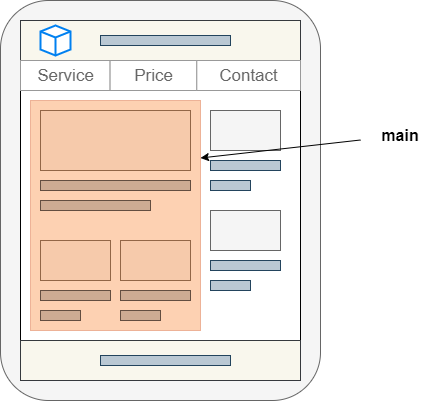

The diagram above was exported from draw.io. Its source (the exported page's mxGraphModel, read from the mxfile embedded in the PNG):
<mxGraphModel dx="892" dy="349" grid="1" gridSize="10" guides="1" tooltips="1" connect="1" arrows="1" fold="1" page="1" pageScale="1" pageWidth="827" pageHeight="1169" background="#FFFFFF" math="0" shadow="0">
  <root>
    <mxCell id="0" />
    <mxCell id="1" parent="0" />
    <mxCell id="2" value="" style="rounded=1;whiteSpace=wrap;html=1;fillColor=#f5f5f5;strokeColor=#666666;fontColor=#333333;" parent="1" vertex="1">
      <mxGeometry x="80" y="40" width="320" height="400" as="geometry" />
    </mxCell>
    <mxCell id="3" value="" style="rounded=0;whiteSpace=wrap;html=1;" parent="1" vertex="1">
      <mxGeometry x="100" y="60" width="280" height="360" as="geometry" />
    </mxCell>
    <mxCell id="4" value="" style="rounded=0;whiteSpace=wrap;html=1;fillColor=#f9f7ed;strokeColor=#36393d;" parent="1" vertex="1">
      <mxGeometry x="100" y="60" width="280" height="40" as="geometry" />
    </mxCell>
    <mxCell id="6" value="" style="html=1;verticalLabelPosition=bottom;align=center;labelBackgroundColor=#ffffff;verticalAlign=top;strokeWidth=2;strokeColor=#0080F0;shadow=0;dashed=0;shape=mxgraph.ios7.icons.cube;" parent="1" vertex="1">
      <mxGeometry x="120" y="65" width="30" height="30" as="geometry" />
    </mxCell>
    <mxCell id="7" value="" style="rounded=0;whiteSpace=wrap;html=1;fillColor=#bac8d3;strokeColor=#23445d;" parent="1" vertex="1">
      <mxGeometry x="180" y="75" width="130" height="10" as="geometry" />
    </mxCell>
    <mxCell id="9" value="" style="strokeWidth=1;shadow=0;dashed=0;align=center;html=1;shape=mxgraph.mockup.forms.rrect;rSize=0;strokeColor=#999999;" parent="1" vertex="1">
      <mxGeometry x="100" y="100" width="280" height="30" as="geometry" />
    </mxCell>
    <mxCell id="10" value="Service" style="strokeColor=inherit;fillColor=inherit;gradientColor=inherit;strokeWidth=1;shadow=0;dashed=0;align=center;html=1;shape=mxgraph.mockup.forms.rrect;rSize=0;fontSize=17;fontColor=#666666;" parent="9" vertex="1">
      <mxGeometry width="89.6" height="30" as="geometry" />
    </mxCell>
    <mxCell id="11" value="Price" style="strokeColor=inherit;fillColor=inherit;gradientColor=inherit;strokeWidth=1;shadow=0;dashed=0;align=center;html=1;shape=mxgraph.mockup.forms.rrect;rSize=0;fontSize=17;fontColor=#666666;" parent="9" vertex="1">
      <mxGeometry x="89.6" width="86.69629629629628" height="30" as="geometry" />
    </mxCell>
    <mxCell id="12" value="Contact" style="strokeColor=inherit;fillColor=inherit;gradientColor=inherit;strokeWidth=1;shadow=0;dashed=0;align=center;html=1;shape=mxgraph.mockup.forms.rrect;rSize=0;fontSize=17;fontColor=#666666;" parent="9" vertex="1">
      <mxGeometry x="176.29629629629628" width="103.7037037037037" height="30" as="geometry" />
    </mxCell>
    <mxCell id="16" value="" style="rounded=0;whiteSpace=wrap;html=1;fillColor=#bac8d3;strokeColor=#23445d;" parent="1" vertex="1">
      <mxGeometry x="120" y="220" width="150" height="10" as="geometry" />
    </mxCell>
    <mxCell id="17" value="" style="rounded=0;whiteSpace=wrap;html=1;fillColor=#bac8d3;strokeColor=#23445d;" parent="1" vertex="1">
      <mxGeometry x="120" y="240" width="110" height="10" as="geometry" />
    </mxCell>
    <mxCell id="20" value="" style="rounded=0;whiteSpace=wrap;html=1;fillColor=#f5f5f5;strokeColor=#666666;fontColor=#333333;" parent="1" vertex="1">
      <mxGeometry x="120" y="150" width="150" height="60" as="geometry" />
    </mxCell>
    <mxCell id="21" value="" style="rounded=0;whiteSpace=wrap;html=1;fillColor=#bac8d3;strokeColor=#23445d;" parent="1" vertex="1">
      <mxGeometry x="290" y="200" width="70" height="10" as="geometry" />
    </mxCell>
    <mxCell id="22" value="" style="rounded=0;whiteSpace=wrap;html=1;fillColor=#bac8d3;strokeColor=#23445d;" parent="1" vertex="1">
      <mxGeometry x="290" y="220" width="40" height="10" as="geometry" />
    </mxCell>
    <mxCell id="23" value="" style="rounded=0;whiteSpace=wrap;html=1;fillColor=#f5f5f5;strokeColor=#666666;fontColor=#333333;" parent="1" vertex="1">
      <mxGeometry x="290" y="150" width="70" height="40" as="geometry" />
    </mxCell>
    <mxCell id="24" value="" style="rounded=0;whiteSpace=wrap;html=1;fillColor=#bac8d3;strokeColor=#23445d;" parent="1" vertex="1">
      <mxGeometry x="290" y="300" width="70" height="10" as="geometry" />
    </mxCell>
    <mxCell id="25" value="" style="rounded=0;whiteSpace=wrap;html=1;fillColor=#bac8d3;strokeColor=#23445d;" parent="1" vertex="1">
      <mxGeometry x="290" y="320" width="40" height="10" as="geometry" />
    </mxCell>
    <mxCell id="26" value="" style="rounded=0;whiteSpace=wrap;html=1;fillColor=#f5f5f5;strokeColor=#666666;fontColor=#333333;" parent="1" vertex="1">
      <mxGeometry x="290" y="250" width="70" height="40" as="geometry" />
    </mxCell>
    <mxCell id="27" value="" style="rounded=0;whiteSpace=wrap;html=1;fillColor=#f5f5f5;strokeColor=#666666;fontColor=#333333;" parent="1" vertex="1">
      <mxGeometry x="120" y="280" width="70" height="40" as="geometry" />
    </mxCell>
    <mxCell id="28" value="" style="rounded=0;whiteSpace=wrap;html=1;fillColor=#bac8d3;strokeColor=#23445d;" parent="1" vertex="1">
      <mxGeometry x="120" y="330" width="70" height="10" as="geometry" />
    </mxCell>
    <mxCell id="29" value="" style="rounded=0;whiteSpace=wrap;html=1;fillColor=#bac8d3;strokeColor=#23445d;" parent="1" vertex="1">
      <mxGeometry x="120" y="350" width="40" height="10" as="geometry" />
    </mxCell>
    <mxCell id="30" value="" style="rounded=0;whiteSpace=wrap;html=1;fillColor=#f5f5f5;strokeColor=#666666;fontColor=#333333;" parent="1" vertex="1">
      <mxGeometry x="200" y="280" width="70" height="40" as="geometry" />
    </mxCell>
    <mxCell id="31" value="" style="rounded=0;whiteSpace=wrap;html=1;fillColor=#bac8d3;strokeColor=#23445d;" parent="1" vertex="1">
      <mxGeometry x="200" y="330" width="70" height="10" as="geometry" />
    </mxCell>
    <mxCell id="32" value="" style="rounded=0;whiteSpace=wrap;html=1;fillColor=#bac8d3;strokeColor=#23445d;" parent="1" vertex="1">
      <mxGeometry x="200" y="350" width="40" height="10" as="geometry" />
    </mxCell>
    <mxCell id="33" value="" style="rounded=0;whiteSpace=wrap;html=1;fillColor=#f9f7ed;strokeColor=#36393d;" parent="1" vertex="1">
      <mxGeometry x="100" y="380" width="280" height="40" as="geometry" />
    </mxCell>
    <mxCell id="34" value="" style="rounded=0;whiteSpace=wrap;html=1;fillColor=#bac8d3;strokeColor=#23445d;" parent="1" vertex="1">
      <mxGeometry x="180" y="395" width="130" height="10" as="geometry" />
    </mxCell>
    <mxCell id="35" value="" style="rounded=0;whiteSpace=wrap;html=1;fillColor=#fa6800;strokeColor=#C73500;opacity=30;fontColor=#000000;" parent="1" vertex="1">
      <mxGeometry x="110" y="140" width="170" height="230" as="geometry" />
    </mxCell>
    <mxCell id="38" style="rounded=0;orthogonalLoop=1;jettySize=auto;html=1;entryX=1;entryY=0.25;entryDx=0;entryDy=0;fontSize=16;" parent="1" source="36" target="35" edge="1">
      <mxGeometry relative="1" as="geometry" />
    </mxCell>
    <mxCell id="36" value="&lt;b&gt;main&lt;/b&gt;" style="text;html=1;strokeColor=none;fillColor=none;align=center;verticalAlign=middle;whiteSpace=wrap;rounded=0;opacity=30;fontSize=16;" parent="1" vertex="1">
      <mxGeometry x="440" y="160" width="80" height="30" as="geometry" />
    </mxCell>
  </root>
</mxGraphModel>